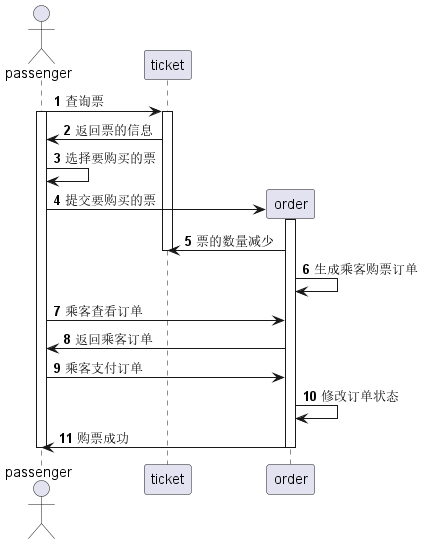

The diagram above was rendered by PlantUML. Its source (embedded in the PNG):
@startuml
'https://plantuml.com/sequence-diagram

autonumber
'autoactivate on
actor passenger
participant ticket


passenger -> ticket :查询票
activate passenger
activate ticket

passenger <- ticket: 返回票的信息

'passenger -> ticket: 选择购买的票

passenger -> passenger: 选择要购买的票

create order
passenger -> order: 提交要购买的票
activate order
order -> ticket: 票的数量减少
deactivate ticket

order -> order: 生成乘客购票订单

passenger -> order: 乘客查看订单
order -> passenger: 返回乘客订单
passenger -> order: 乘客支付订单

order -> order: 修改订单状态

order -> passenger: 购票成功

deactivate order
deactivate passenger

@enduml